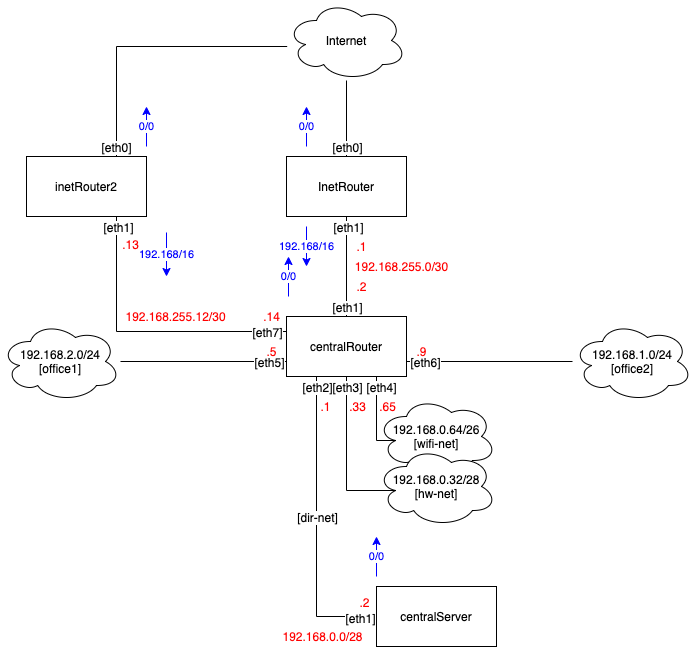

The diagram above was exported from draw.io. Its source (the exported page's mxGraphModel, read from the mxfile embedded in the PNG):
<mxGraphModel dx="1102" dy="745" grid="1" gridSize="10" guides="1" tooltips="1" connect="1" arrows="1" fold="1" page="1" pageScale="1" pageWidth="827" pageHeight="1169" math="0" shadow="0">
  <root>
    <mxCell id="0" />
    <mxCell id="1" parent="0" />
    <mxCell id="2" value="InetRouter" style="rounded=0;whiteSpace=wrap;html=1;" vertex="1" parent="1">
      <mxGeometry x="340" y="200" width="120" height="60" as="geometry" />
    </mxCell>
    <mxCell id="3" value="Internet" style="ellipse;shape=cloud;whiteSpace=wrap;html=1;" vertex="1" parent="1">
      <mxGeometry x="340" y="44" width="120" height="80" as="geometry" />
    </mxCell>
    <mxCell id="4" value="" style="endArrow=none;html=1;exitX=0.5;exitY=0;exitDx=0;exitDy=0;" edge="1" source="2" target="3" parent="1">
      <mxGeometry width="50" height="50" relative="1" as="geometry">
        <mxPoint x="340" y="330" as="sourcePoint" />
        <mxPoint x="390" y="280" as="targetPoint" />
      </mxGeometry>
    </mxCell>
    <mxCell id="5" value="[eth0]" style="text;html=1;align=center;verticalAlign=middle;resizable=0;points=[];labelBackgroundColor=#ffffff;" vertex="1" connectable="0" parent="4">
      <mxGeometry x="-0.0526" y="-1" relative="1" as="geometry">
        <mxPoint x="-1" y="26" as="offset" />
      </mxGeometry>
    </mxCell>
    <mxCell id="6" value="centralRouter" style="rounded=0;whiteSpace=wrap;html=1;" vertex="1" parent="1">
      <mxGeometry x="340" y="360" width="120" height="60" as="geometry" />
    </mxCell>
    <mxCell id="7" value="" style="endArrow=none;html=1;entryX=0.5;entryY=1;entryDx=0;entryDy=0;" edge="1" source="6" target="2" parent="1">
      <mxGeometry width="50" height="50" relative="1" as="geometry">
        <mxPoint x="410" y="210" as="sourcePoint" />
        <mxPoint x="410" y="134" as="targetPoint" />
      </mxGeometry>
    </mxCell>
    <mxCell id="8" value="[eth1]" style="text;html=1;align=center;verticalAlign=middle;resizable=0;points=[];labelBackgroundColor=#ffffff;" vertex="1" connectable="0" parent="7">
      <mxGeometry x="-0.0526" y="-1" relative="1" as="geometry">
        <mxPoint x="-1" y="37" as="offset" />
      </mxGeometry>
    </mxCell>
    <mxCell id="9" value="[eth1]" style="text;html=1;align=center;verticalAlign=middle;resizable=0;points=[];labelBackgroundColor=#ffffff;" vertex="1" connectable="0" parent="7">
      <mxGeometry x="0.62" y="-1" relative="1" as="geometry">
        <mxPoint y="-9" as="offset" />
      </mxGeometry>
    </mxCell>
    <mxCell id="10" value="192.168.255.0/30" style="text;html=1;align=center;verticalAlign=middle;resizable=0;points=[];autosize=1;fontColor=#FF0000;" vertex="1" parent="1">
      <mxGeometry x="400" y="300" width="110" height="20" as="geometry" />
    </mxCell>
    <mxCell id="11" value=".1" style="text;html=1;align=center;verticalAlign=middle;resizable=0;points=[];autosize=1;fontColor=#FF0000;" vertex="1" parent="1">
      <mxGeometry x="400" y="280" width="30" height="20" as="geometry" />
    </mxCell>
    <mxCell id="12" value=".2" style="text;html=1;align=center;verticalAlign=middle;resizable=0;points=[];autosize=1;fontColor=#FF0000;" vertex="1" parent="1">
      <mxGeometry x="400" y="320" width="30" height="20" as="geometry" />
    </mxCell>
    <mxCell id="13" value="" style="endArrow=none;html=1;exitX=0;exitY=0.75;exitDx=0;exitDy=0;" edge="1" source="6" target="39" parent="1">
      <mxGeometry width="50" height="50" relative="1" as="geometry">
        <mxPoint x="40" y="490" as="sourcePoint" />
        <mxPoint x="90" y="440" as="targetPoint" />
      </mxGeometry>
    </mxCell>
    <mxCell id="14" value="[eth5]" style="text;html=1;align=center;verticalAlign=middle;resizable=0;points=[];labelBackgroundColor=#ffffff;" vertex="1" connectable="0" parent="13">
      <mxGeometry x="-0.6444" y="-1" relative="1" as="geometry">
        <mxPoint x="12" y="1" as="offset" />
      </mxGeometry>
    </mxCell>
    <mxCell id="15" value="192.168.0.64/26&lt;br&gt;[wifi-net]" style="ellipse;shape=cloud;whiteSpace=wrap;html=1;" vertex="1" parent="1">
      <mxGeometry x="430" y="440" width="120" height="80" as="geometry" />
    </mxCell>
    <mxCell id="16" value="192.168.0.32/28&lt;br&gt;[hw-net]" style="ellipse;shape=cloud;whiteSpace=wrap;html=1;" vertex="1" parent="1">
      <mxGeometry x="430" y="490" width="120" height="80" as="geometry" />
    </mxCell>
    <mxCell id="17" value="centralServer" style="rounded=0;whiteSpace=wrap;html=1;" vertex="1" parent="1">
      <mxGeometry x="430" y="630" width="120" height="60" as="geometry" />
    </mxCell>
    <mxCell id="18" value="" style="endArrow=none;html=1;entryX=0.16;entryY=0.55;entryDx=0;entryDy=0;entryPerimeter=0;edgeStyle=elbowEdgeStyle;elbow=vertical;rounded=0;exitX=0.75;exitY=1;exitDx=0;exitDy=0;" edge="1" source="6" target="15" parent="1">
      <mxGeometry width="50" height="50" relative="1" as="geometry">
        <mxPoint x="140" y="430" as="sourcePoint" />
        <mxPoint x="159.20000000000005" y="494" as="targetPoint" />
        <Array as="points">
          <mxPoint x="430" y="484" />
        </Array>
      </mxGeometry>
    </mxCell>
    <mxCell id="19" value="[eth4]" style="text;html=1;align=center;verticalAlign=middle;resizable=0;points=[];labelBackgroundColor=#ffffff;" vertex="1" connectable="0" parent="18">
      <mxGeometry x="0.2019" y="-2" relative="1" as="geometry">
        <mxPoint x="6" y="-40" as="offset" />
      </mxGeometry>
    </mxCell>
    <mxCell id="20" value="" style="endArrow=none;html=1;entryX=0.16;entryY=0.55;entryDx=0;entryDy=0;entryPerimeter=0;edgeStyle=elbowEdgeStyle;elbow=vertical;rounded=0;exitX=0.5;exitY=1;exitDx=0;exitDy=0;" edge="1" source="6" target="16" parent="1">
      <mxGeometry width="50" height="50" relative="1" as="geometry">
        <mxPoint x="440" y="430" as="sourcePoint" />
        <mxPoint x="459.20000000000005" y="494" as="targetPoint" />
        <Array as="points">
          <mxPoint x="420" y="534" />
        </Array>
      </mxGeometry>
    </mxCell>
    <mxCell id="21" value="[eth3]" style="text;html=1;align=center;verticalAlign=middle;resizable=0;points=[];labelBackgroundColor=#ffffff;" vertex="1" connectable="0" parent="20">
      <mxGeometry x="0.2019" y="-2" relative="1" as="geometry">
        <mxPoint x="2" y="-88" as="offset" />
      </mxGeometry>
    </mxCell>
    <mxCell id="22" value="" style="endArrow=none;html=1;entryX=0;entryY=0.5;entryDx=0;entryDy=0;edgeStyle=elbowEdgeStyle;elbow=vertical;rounded=0;exitX=0.25;exitY=1;exitDx=0;exitDy=0;" edge="1" source="6" target="17" parent="1">
      <mxGeometry width="50" height="50" relative="1" as="geometry">
        <mxPoint x="410" y="430" as="sourcePoint" />
        <mxPoint x="459.20000000000005" y="544" as="targetPoint" />
        <Array as="points">
          <mxPoint x="400" y="660" />
        </Array>
      </mxGeometry>
    </mxCell>
    <mxCell id="23" value="[eth2]" style="text;html=1;align=center;verticalAlign=middle;resizable=0;points=[];labelBackgroundColor=#ffffff;" vertex="1" connectable="0" parent="22">
      <mxGeometry x="0.2019" y="-2" relative="1" as="geometry">
        <mxPoint x="2" y="-170" as="offset" />
      </mxGeometry>
    </mxCell>
    <mxCell id="24" value="[eth1]" style="text;html=1;align=center;verticalAlign=middle;resizable=0;points=[];labelBackgroundColor=#ffffff;" vertex="1" connectable="0" parent="22">
      <mxGeometry x="0.6" y="10" relative="1" as="geometry">
        <mxPoint x="43" y="11" as="offset" />
      </mxGeometry>
    </mxCell>
    <mxCell id="25" value="[dir-net]" style="text;html=1;align=center;verticalAlign=middle;resizable=0;points=[];labelBackgroundColor=#ffffff;" vertex="1" connectable="0" parent="22">
      <mxGeometry x="-0.0667" relative="1" as="geometry">
        <mxPoint as="offset" />
      </mxGeometry>
    </mxCell>
    <mxCell id="26" value=".65" style="text;html=1;align=center;verticalAlign=middle;resizable=0;points=[];autosize=1;fontColor=#FF0000;" vertex="1" parent="1">
      <mxGeometry x="426" y="440" width="30" height="20" as="geometry" />
    </mxCell>
    <mxCell id="27" value=".33" style="text;html=1;align=center;verticalAlign=middle;resizable=0;points=[];autosize=1;fontColor=#FF0000;" vertex="1" parent="1">
      <mxGeometry x="396" y="440" width="30" height="20" as="geometry" />
    </mxCell>
    <mxCell id="28" value=".2" style="text;html=1;align=center;verticalAlign=middle;resizable=0;points=[];autosize=1;fontColor=#FF0000;" vertex="1" parent="1">
      <mxGeometry x="403" y="636" width="30" height="20" as="geometry" />
    </mxCell>
    <mxCell id="29" value=".1" style="text;html=1;align=center;verticalAlign=middle;resizable=0;points=[];autosize=1;fontColor=#FF0000;" vertex="1" parent="1">
      <mxGeometry x="364" y="440" width="30" height="20" as="geometry" />
    </mxCell>
    <mxCell id="30" value="192.168.0.0/28" style="text;html=1;align=center;verticalAlign=middle;resizable=0;points=[];autosize=1;fontColor=#FF0000;" vertex="1" parent="1">
      <mxGeometry x="326" y="670" width="100" height="20" as="geometry" />
    </mxCell>
    <mxCell id="31" value=".5" style="text;html=1;align=center;verticalAlign=middle;resizable=0;points=[];autosize=1;fontColor=#FF0000;" vertex="1" parent="1">
      <mxGeometry x="310" y="385" width="30" height="20" as="geometry" />
    </mxCell>
    <mxCell id="32" value="" style="endArrow=none;html=1;entryX=1;entryY=0.75;entryDx=0;entryDy=0;" edge="1" source="40" target="6" parent="1">
      <mxGeometry width="50" height="50" relative="1" as="geometry">
        <mxPoint x="350" y="400" as="sourcePoint" />
        <mxPoint x="170" y="400" as="targetPoint" />
      </mxGeometry>
    </mxCell>
    <mxCell id="33" value="[eth6]" style="text;html=1;align=center;verticalAlign=middle;resizable=0;points=[];labelBackgroundColor=#ffffff;" vertex="1" connectable="0" parent="32">
      <mxGeometry x="0.7889" relative="1" as="geometry">
        <mxPoint as="offset" />
      </mxGeometry>
    </mxCell>
    <mxCell id="34" value=".9" style="text;html=1;align=center;verticalAlign=middle;resizable=0;points=[];autosize=1;fontColor=#FF0000;" vertex="1" parent="1">
      <mxGeometry x="460" y="385" width="30" height="20" as="geometry" />
    </mxCell>
    <mxCell id="35" value="0/0" style="endArrow=classic;html=1;fontColor=#0000FF;strokeColor=#0000FF;" edge="1" parent="1">
      <mxGeometry width="50" height="50" relative="1" as="geometry">
        <mxPoint x="360" y="190" as="sourcePoint" />
        <mxPoint x="360" y="150" as="targetPoint" />
      </mxGeometry>
    </mxCell>
    <mxCell id="36" value="0/0" style="endArrow=classic;html=1;fontColor=#0000FF;strokeColor=#0000FF;" edge="1" parent="1">
      <mxGeometry width="50" height="50" relative="1" as="geometry">
        <mxPoint x="342" y="340" as="sourcePoint" />
        <mxPoint x="342" y="300" as="targetPoint" />
      </mxGeometry>
    </mxCell>
    <mxCell id="37" value="192.168/16" style="endArrow=classic;html=1;fontColor=#0000FF;strokeColor=#0000FF;" edge="1" parent="1">
      <mxGeometry width="50" height="50" relative="1" as="geometry">
        <mxPoint x="360" y="270" as="sourcePoint" />
        <mxPoint x="360" y="310" as="targetPoint" />
      </mxGeometry>
    </mxCell>
    <mxCell id="38" value="0/0" style="endArrow=classic;html=1;fontColor=#0000FF;strokeColor=#0000FF;" edge="1" parent="1">
      <mxGeometry width="50" height="50" relative="1" as="geometry">
        <mxPoint x="430" y="620" as="sourcePoint" />
        <mxPoint x="430" y="580" as="targetPoint" />
      </mxGeometry>
    </mxCell>
    <mxCell id="39" value="192.168.2.0/24&lt;br&gt;[office1]" style="ellipse;shape=cloud;whiteSpace=wrap;html=1;" vertex="1" parent="1">
      <mxGeometry x="54" y="365" width="120" height="80" as="geometry" />
    </mxCell>
    <mxCell id="40" value="192.168.1.0/24&lt;br&gt;[office2]" style="ellipse;shape=cloud;whiteSpace=wrap;html=1;" vertex="1" parent="1">
      <mxGeometry x="626" y="365" width="120" height="80" as="geometry" />
    </mxCell>
    <mxCell id="41" value="inetRouter2" style="rounded=0;whiteSpace=wrap;html=1;" vertex="1" parent="1">
      <mxGeometry x="80" y="200" width="120" height="60" as="geometry" />
    </mxCell>
    <mxCell id="42" value="" style="endArrow=none;html=1;exitX=0.75;exitY=0;exitDx=0;exitDy=0;edgeStyle=orthogonalEdgeStyle;rounded=0;" edge="1" source="41" target="3" parent="1">
      <mxGeometry width="50" height="50" relative="1" as="geometry">
        <mxPoint x="410" y="210" as="sourcePoint" />
        <mxPoint x="410" y="134" as="targetPoint" />
        <Array as="points">
          <mxPoint x="170" y="90" />
        </Array>
      </mxGeometry>
    </mxCell>
    <mxCell id="43" value="[eth0]" style="text;html=1;align=center;verticalAlign=middle;resizable=0;points=[];labelBackgroundColor=#ffffff;" vertex="1" connectable="0" parent="42">
      <mxGeometry x="-0.0526" y="-1" relative="1" as="geometry">
        <mxPoint x="-24" y="99" as="offset" />
      </mxGeometry>
    </mxCell>
    <mxCell id="44" value="0/0" style="endArrow=classic;html=1;fontColor=#0000FF;strokeColor=#0000FF;" edge="1" parent="1">
      <mxGeometry width="50" height="50" relative="1" as="geometry">
        <mxPoint x="200" y="190" as="sourcePoint" />
        <mxPoint x="200" y="150" as="targetPoint" />
      </mxGeometry>
    </mxCell>
    <mxCell id="45" value="" style="endArrow=none;html=1;exitX=0.75;exitY=1;exitDx=0;exitDy=0;entryX=0;entryY=0.25;entryDx=0;entryDy=0;rounded=0;edgeStyle=orthogonalEdgeStyle;" edge="1" source="41" target="6" parent="1">
      <mxGeometry width="50" height="50" relative="1" as="geometry">
        <mxPoint x="150" y="210" as="sourcePoint" />
        <mxPoint x="360.13607137758686" y="116.24698353923043" as="targetPoint" />
      </mxGeometry>
    </mxCell>
    <mxCell id="46" value="[eth7]" style="text;html=1;align=center;verticalAlign=middle;resizable=0;points=[];labelBackgroundColor=#ffffff;" vertex="1" connectable="0" parent="45">
      <mxGeometry x="0.8386" relative="1" as="geometry">
        <mxPoint x="3" as="offset" />
      </mxGeometry>
    </mxCell>
    <mxCell id="47" value="[eth1]" style="text;html=1;align=center;verticalAlign=middle;resizable=0;points=[];labelBackgroundColor=#ffffff;" vertex="1" connectable="0" parent="45">
      <mxGeometry x="-0.8737" y="1" relative="1" as="geometry">
        <mxPoint y="-8" as="offset" />
      </mxGeometry>
    </mxCell>
    <mxCell id="48" value="192.168.255.12/30" style="text;html=1;align=center;verticalAlign=middle;resizable=0;points=[];autosize=1;fontColor=#FF0000;" vertex="1" parent="1">
      <mxGeometry x="169" y="350" width="120" height="20" as="geometry" />
    </mxCell>
    <mxCell id="49" value=".14" style="text;html=1;align=center;verticalAlign=middle;resizable=0;points=[];autosize=1;fontColor=#FF0000;" vertex="1" parent="1">
      <mxGeometry x="310" y="350" width="30" height="20" as="geometry" />
    </mxCell>
    <mxCell id="50" value=".13" style="text;html=1;align=center;verticalAlign=middle;resizable=0;points=[];autosize=1;fontColor=#FF0000;" vertex="1" parent="1">
      <mxGeometry x="169" y="278" width="30" height="20" as="geometry" />
    </mxCell>
    <mxCell id="51" value="192.168/16" style="endArrow=classic;html=1;fontColor=#0000FF;strokeColor=#0000FF;" edge="1" parent="1">
      <mxGeometry width="50" height="50" relative="1" as="geometry">
        <mxPoint x="220" y="276" as="sourcePoint" />
        <mxPoint x="220" y="320" as="targetPoint" />
      </mxGeometry>
    </mxCell>
  </root>
</mxGraphModel>